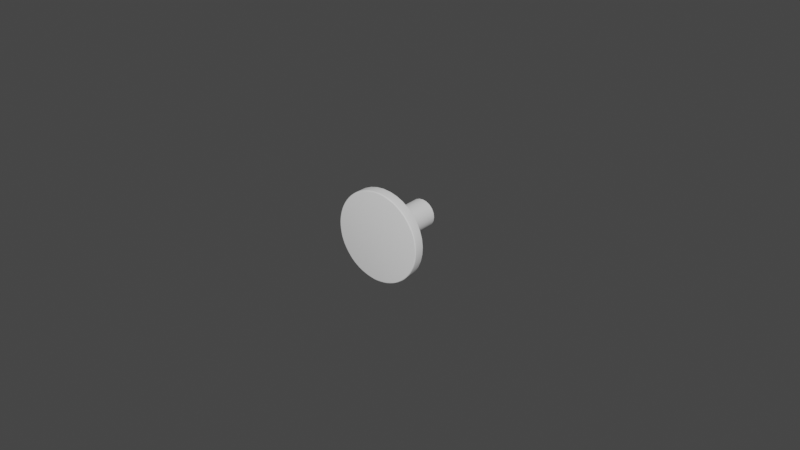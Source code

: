 # Source: ROUND_KNOB.blend  (saved by Blender 5.1.29; exported with 4.5.12 LTS)
import bpy
from mathutils import Matrix  # noqa: F401  (used for matrix-valued properties, if any)

bpy.ops.wm.read_factory_settings(use_empty=True)
scene = bpy.context.scene
scene.name = 'Scene'

# ---- collections
col_collection = bpy.data.collections.new('Collection'); scene.collection.children.link(col_collection)

# ---- node groups
ng_auto_smooth = bpy.data.node_groups.new('Auto Smooth', 'GeometryNodeTree')
_s = ng_auto_smooth.interface.new_socket(name='Geometry', in_out='OUTPUT', socket_type='NodeSocketGeometry')
_s = ng_auto_smooth.interface.new_socket(name='Geometry', in_out='INPUT', socket_type='NodeSocketGeometry')
_s = ng_auto_smooth.interface.new_socket(name='Angle', in_out='INPUT', socket_type='NodeSocketFloat')
_s.subtype = 'ANGLE'
_s.min_value = 0.0
_s.max_value = 3.142
ng_auto_smooth.is_modifier = True
_N = ng_auto_smooth.nodes; _L = ng_auto_smooth.links
n0 = _N.new('NodeGroupOutput'); n0.name = 'Group Output'; n0.location = (480, -100)
n1 = _N.new('NodeGroupInput'); n1.name = 'Group Input'; n1.location = (-420, -300)
n2 = _N.new('NodeGroupInput'); n2.name = 'Group Input.001'; n2.location = (-60, -100)
n3 = _N.new('GeometryNodeSetShadeSmooth'); n3.name = 'Set Shade Smooth'; n3.location = (120, -100)
n3.domain = 'EDGE'
n4 = _N.new('GeometryNodeSetShadeSmooth'); n4.name = 'Set Shade Smooth.001'; n4.location = (300, -100)
n5 = _N.new('GeometryNodeInputMeshEdgeAngle'); n5.name = 'Edge Angle'; n5.location = (-420, -220)
n6 = _N.new('GeometryNodeInputEdgeSmooth'); n6.name = 'Is Edge Smooth'; n6.location = (-60, -160)
n7 = _N.new('GeometryNodeInputShadeSmooth'); n7.name = 'Is Face Smooth'; n7.location = (-240, -340)
n8 = _N.new('FunctionNodeBooleanMath'); n8.name = 'Boolean Math'; n8.location = (-60, -220)
n9 = _N.new('FunctionNodeCompare'); n9.name = 'Compare'; n9.location = (-240, -180)
n9.operation = 'LESS_EQUAL'
_L.new(n5.outputs[0], n9.inputs[0])
_L.new(n4.outputs[0], n0.inputs[0])
_L.new(n1.outputs[1], n9.inputs[1])
_L.new(n9.outputs[0], n8.inputs[0])
_L.new(n7.outputs[0], n8.inputs[1])
_L.new(n2.outputs[0], n3.inputs[0])
_L.new(n6.outputs[0], n3.inputs[1])
_L.new(n3.outputs[0], n4.inputs[0])
_L.new(n8.outputs[0], n3.inputs[2])
n0.is_active_output = True

# ---- world
world_world = bpy.data.worlds.new('World'); scene.world = world_world
world_world.use_nodes = True; world_world.node_tree.nodes.clear()
_N = world_world.node_tree.nodes; _L = world_world.node_tree.links
n0 = _N.new('ShaderNodeOutputWorld'); n0.name = 'World Output'; n0.location = (300, 300)
n1 = _N.new('ShaderNodeBackground'); n1.name = 'Background'; n1.location = (10, 300)
n1.inputs[0].default_value = (0.05088, 0.05088, 0.05088, 1.0)
_L.new(n1.outputs[0], n0.inputs[0])
n0.is_active_output = True
world_world.color = (0.05088, 0.05088, 0.05088)
world_world.use_sun_shadow = False
world_world.sun_shadow_jitter_overblur = 0.0

# ---- meshes
me_300_3214_000_simplified_for_kcd = bpy.data.meshes.new('300.3214.000 SIMPLIFIED for KCD')
me_300_3214_000_simplified_for_kcd.from_pydata([(0.003735, -4.291e-06, 0.002548), (0.00432, -4.291e-06, 0.001333), (-3.427e-07, -4.291e-06, 7.767e-07), (0.004521, -4.291e-06, 7.767e-07), (0.00432, -4.291e-06, -0.001332), (0.0003375, -4.291e-06, 0.004509), (0.001651, -4.291e-06, 0.004209), (0.002819, -4.291e-06, 0.003536), (-0.003315, -4.291e-06, 0.003076), (-0.002261, -4.291e-06, 0.003916), (-0.001006, -4.291e-06, 0.004409), (-0.004471, -4.291e-06, -0.0006731), (-0.004471, -4.291e-06, 0.0006746), (-0.004074, -4.291e-06, 0.001962), (-0.002261, -4.291e-06, -0.003915), (-0.003315, -4.291e-06, -0.003074), (-0.004074, -4.291e-06, -0.001961), (0.001651, -4.291e-06, -0.004208), (0.0003375, -4.291e-06, -0.004508), (-0.001006, -4.291e-06, -0.004407), (0.003735, -4.291e-06, -0.002546), (0.002819, -4.291e-06, -0.003534), (0.001211, -0.0175, -0.01424), (0.001383, -0.0175, -0.009179), (0.0036, -0.0175, -0.01383), (0.002736, -0.0175, -0.00887), (0.005885, -0.0175, -0.01302), (0.004028, -0.0175, -0.008364), (0.008, -0.0175, -0.01184), (0.005229, -0.0175, -0.00767), (0.009886, -0.0175, -0.01031), (0.006314, -0.0175, -0.006805), (0.01149, -0.0175, -0.008495), (0.007258, -0.0175, -0.005788), (0.01276, -0.0175, -0.006432), (0.00804, -0.0175, -0.004641), (0.01366, -0.0175, -0.004183), (0.008642, -0.0175, -0.003391), (0.009051, -0.0175, -0.002065), (0.01417, -0.0175, -0.001814), (0.009257, -0.0175, -0.000693), (0.01427, -0.0175, 0.0006072), (0.009257, -0.0175, 0.0006945), (0.01397, -0.0175, 0.003011), (0.009051, -0.0175, 0.002067), (0.01326, -0.0175, 0.005328), (0.008642, -0.0175, 0.003392), (0.01217, -0.0175, 0.007492), (0.00804, -0.0175, 0.004643), (0.01072, -0.0175, 0.00944), (0.007258, -0.0175, 0.005789), (0.008975, -0.0175, 0.01112), (0.006314, -0.0175, 0.006806), (0.005229, -0.0175, 0.007671), (0.006968, -0.0175, 0.01247), (0.004028, -0.0175, 0.008365), (0.004759, -0.0175, 0.01347), (0.002736, -0.0175, 0.008872), (0.002414, -0.0175, 0.01408), (0.001383, -0.0175, 0.009181), (-3.446e-07, -0.0175, 0.01429), (-3.446e-07, -0.0175, 0.009284), (-0.002415, -0.0175, 0.01408), (-0.001384, -0.0175, 0.009181), (-0.00476, -0.0175, 0.01347), (-0.002737, -0.0175, 0.008872), (-0.006968, -0.0175, 0.01247), (-0.004028, -0.0175, 0.008365), (-0.008976, -0.0175, 0.01112), (-0.00523, -0.0175, 0.007671), (-0.006315, -0.0175, 0.006806), (-0.01073, -0.0175, 0.00944), (-0.007259, -0.0175, 0.005789), (-0.01217, -0.0175, 0.007492), (-0.00804, -0.0175, 0.004643), (-0.01326, -0.0175, 0.005328), (-0.008642, -0.0175, 0.003392), (-0.01397, -0.0175, 0.003011), (-0.009051, -0.0175, 0.002067), (-0.01427, -0.0175, 0.0006072), (-0.009258, -0.0175, 0.0006945), (-0.01417, -0.0175, -0.001814), (-0.009258, -0.0175, -0.000693), (-0.01366, -0.0175, -0.004183), (-0.009051, -0.0175, -0.002065), (-0.008642, -0.0175, -0.003391), (-0.01276, -0.0175, -0.006432), (-0.00804, -0.0175, -0.004641), (-0.01149, -0.0175, -0.008495), (-0.007259, -0.0175, -0.005788), (-0.009886, -0.0175, -0.01031), (-0.006315, -0.0175, -0.006805), (-0.008001, -0.0175, -0.01184), (-0.00523, -0.0175, -0.00767), (-0.005885, -0.0175, -0.01302), (-0.004028, -0.0175, -0.008364), (-0.0036, -0.0175, -0.01383), (-0.002737, -0.0175, -0.00887), (-0.001212, -0.0175, -0.01424), (-0.001384, -0.0175, -0.009179), (-3.446e-07, -0.0175, -0.009283), (0.001211, -0.0203, 0.01424), (0.002414, -0.0203, 0.01408), (0.0036, -0.0203, 0.01383), (0.004759, -0.0203, 0.01347), (0.005885, -0.0203, 0.01302), (0.006968, -0.0203, 0.01247), (0.008, -0.0203, 0.01184), (0.008975, -0.0203, 0.01112), (0.009886, -0.0203, 0.01032), (0.01072, -0.0203, 0.00944), (0.01149, -0.0203, 0.008497), (0.01217, -0.0203, 0.007492), (0.01276, -0.0203, 0.006433), (0.01326, -0.0203, 0.005328), (0.01366, -0.0203, 0.004184), (0.01397, -0.0203, 0.003011), (0.01417, -0.0203, 0.001816), (0.01427, -0.0203, 0.0006072), (0.01427, -0.0203, -0.0006056), (0.01417, -0.0203, -0.001814), (0.01397, -0.0203, -0.003009), (0.01366, -0.0203, -0.004183), (0.01326, -0.0203, -0.005326), (0.01276, -0.0203, -0.006432), (0.01217, -0.0203, -0.00749), (0.01149, -0.0203, -0.008495), (0.01072, -0.0203, -0.009439), (0.009886, -0.0203, -0.01031), (0.008975, -0.0203, -0.01112), (0.008, -0.0203, -0.01184), (0.006968, -0.0203, -0.01247), (0.005885, -0.0203, -0.01302), (0.004759, -0.0203, -0.01347), (0.0036, -0.0203, -0.01383), (0.002414, -0.0203, -0.01408), (0.001211, -0.0203, -0.01424), (-3.446e-07, -0.0203, -0.01429), (-0.001212, -0.0203, -0.01424), (-0.002415, -0.0203, -0.01408), (-0.0036, -0.0203, -0.01383), (-0.00476, -0.0203, -0.01347), (-0.005885, -0.0203, -0.01302), (-0.006968, -0.0203, -0.01247), (-0.008001, -0.0203, -0.01184), (-0.008976, -0.0203, -0.01112), (-0.009886, -0.0203, -0.01031), (-0.01073, -0.0203, -0.009439), (-0.01149, -0.0203, -0.008495), (-0.01217, -0.0203, -0.00749), (-0.01276, -0.0203, -0.006432), (-0.01326, -0.0203, -0.005326), (-0.01366, -0.0203, -0.004183), (-0.01397, -0.0203, -0.003009), (-0.01417, -0.0203, -0.001814), (-0.01427, -0.0203, -0.0006056), (-0.01427, -0.0203, 0.0006072), (-0.01417, -0.0203, 0.001816), (-0.01397, -0.0203, 0.003011), (-0.01366, -0.0203, 0.004184), (-0.01326, -0.0203, 0.005328), (-0.01276, -0.0203, 0.006433), (-0.01217, -0.0203, 0.007492), (-0.01149, -0.0203, 0.008497), (-0.01073, -0.0203, 0.00944), (-0.009886, -0.0203, 0.01032), (-0.008976, -0.0203, 0.01112), (-0.008001, -0.0203, 0.01184), (-0.006968, -0.0203, 0.01247), (-0.005885, -0.0203, 0.01302), (-0.00476, -0.0203, 0.01347), (-0.0036, -0.0203, 0.01383), (-0.002415, -0.0203, 0.01408), (-0.001212, -0.0203, 0.01424), (-3.446e-07, -0.0203, 0.01429), (-3.446e-07, -0.02068, -0.01391), (0.001179, -0.02068, -0.01386), (-3.446e-07, -0.02068, 7.767e-07), (-0.00118, -0.02068, -0.01386), (-0.004633, -0.02068, -0.01311), (-0.003504, -0.02068, -0.01346), (-0.002351, -0.02068, -0.01371), (-0.007788, -0.02068, -0.01152), (-0.006782, -0.02068, -0.01214), (-0.005728, -0.02068, -0.01267), (-0.01044, -0.02068, -0.009187), (-0.009623, -0.02068, -0.01004), (-0.008737, -0.02068, -0.01082), (-0.01242, -0.02068, -0.00626), (-0.01184, -0.02068, -0.007291), (-0.01118, -0.02068, -0.008268), (-0.01359, -0.02068, -0.002929), (-0.0133, -0.02068, -0.004071), (-0.0129, -0.02068, -0.005184), (-0.01389, -0.02068, 0.000591), (-0.01389, -0.02068, -0.0005894), (-0.01379, -0.02068, -0.001766), (-0.0133, -0.02068, 0.004073), (-0.01359, -0.02068, 0.002931), (-0.01379, -0.02068, 0.001767), (-0.01184, -0.02068, 0.007292), (-0.01242, -0.02068, 0.006262), (-0.0129, -0.02068, 0.005186), (-0.009623, -0.02068, 0.01004), (-0.01044, -0.02068, 0.009188), (-0.01118, -0.02068, 0.00827), (-0.006782, -0.02068, 0.01214), (-0.007788, -0.02068, 0.01152), (-0.008737, -0.02068, 0.01082), (-0.003504, -0.02068, 0.01346), (-0.004633, -0.02068, 0.01311), (-0.005728, -0.02068, 0.01267), (-3.446e-07, -0.02068, 0.01391), (-0.00118, -0.02068, 0.01386), (-0.002351, -0.02068, 0.01371), (0.003504, -0.02068, 0.01346), (0.00235, -0.02068, 0.01371), (0.001179, -0.02068, 0.01386), (0.006782, -0.02068, 0.01214), (0.005728, -0.02068, 0.01267), (0.004632, -0.02068, 0.01311), (0.009622, -0.02068, 0.01004), (0.008736, -0.02068, 0.01082), (0.007787, -0.02068, 0.01152), (0.01184, -0.02068, 0.007292), (0.01118, -0.02068, 0.00827), (0.01044, -0.02068, 0.009188), (0.0133, -0.02068, 0.004073), (0.0129, -0.02068, 0.005186), (0.01242, -0.02068, 0.006262), (0.01389, -0.02068, 0.000591), (0.01379, -0.02068, 0.001767), (0.01359, -0.02068, 0.002931), (0.01359, -0.02068, -0.002929), (0.01379, -0.02068, -0.001766), (0.01389, -0.02068, -0.0005894), (0.01242, -0.02068, -0.00626), (0.0129, -0.02068, -0.005184), (0.0133, -0.02068, -0.004071), (0.01044, -0.02068, -0.009187), (0.01118, -0.02068, -0.008268), (0.01184, -0.02068, -0.007291), (0.007787, -0.02068, -0.01152), (0.008736, -0.02068, -0.01082), (0.009622, -0.02068, -0.01004), (0.004632, -0.02068, -0.01311), (0.005728, -0.02068, -0.01267), (0.006782, -0.02068, -0.01214), (0.00235, -0.02068, -0.01371), (0.003504, -0.02068, -0.01346), (0.004308, -0.01274, -0.001328), (0.004407, -0.01274, -0.001005), (0.004508, -0.01274, -0.0003371), (0.003725, -0.01274, -0.002539), (0.003915, -0.01274, -0.00226), (0.004208, -0.01274, -0.001651), (0.002811, -0.01274, -0.003524), (0.003075, -0.01274, -0.003313), (0.003534, -0.01274, -0.002818), (0.001647, -0.01274, -0.004196), (0.001961, -0.01274, -0.004073), (0.002547, -0.01274, -0.003735), (0.0003366, -0.01274, -0.004495), (0.0006735, -0.01274, -0.00447), (0.001332, -0.01274, -0.00432), (-0.001004, -0.01274, -0.004395), (-0.0006742, -0.01274, -0.00447), (-3.446e-07, -0.01274, -0.00452), (-0.002255, -0.01274, -0.003904), (-0.001962, -0.01274, -0.004073), (-0.001333, -0.01274, -0.00432), (-0.003305, -0.01274, -0.003066), (-0.003076, -0.01274, -0.003313), (-0.002547, -0.01274, -0.003735), (-0.004062, -0.01274, -0.001955), (-0.003916, -0.01274, -0.00226), (-0.003535, -0.01274, -0.002818), (-0.004459, -0.01274, -0.0006712), (-0.004408, -0.01274, -0.001005), (-0.004209, -0.01274, -0.001651), (-0.004459, -0.01274, 0.0006727), (-0.004509, -0.01274, 0.0003386), (-0.004509, -0.01274, -0.0003371), (-0.004062, -0.01274, 0.001957), (-0.004209, -0.01274, 0.001653), (-0.004408, -0.01274, 0.001007), (-0.003305, -0.01274, 0.003067), (-0.003535, -0.01274, 0.00282), (-0.003916, -0.01274, 0.002261), (-0.002255, -0.01274, 0.003905), (-0.002547, -0.01274, 0.003736), (-0.003076, -0.01274, 0.003315), (-0.001004, -0.01274, 0.004396), (-0.001333, -0.01274, 0.004321), (-0.001962, -0.01274, 0.004074), (0.0003366, -0.01274, 0.004497), (-3.446e-07, -0.01274, 0.004522), (-0.0006742, -0.01274, 0.004471), (0.001647, -0.01274, 0.004198), (0.001332, -0.01274, 0.004321), (0.0006735, -0.01274, 0.004471), (0.002811, -0.01274, 0.003526), (0.002547, -0.01274, 0.003736), (0.001961, -0.01274, 0.004074), (0.003725, -0.01274, 0.002541), (0.003534, -0.01274, 0.00282), (0.003075, -0.01274, 0.003315), (0.004308, -0.01274, 0.00133), (0.004208, -0.01274, 0.001653), (0.003915, -0.01274, 0.002261), (0.004407, -0.01274, 0.001007), (0.004508, -0.01274, 0.0003386), (0.004508, -0.01274, 7.767e-07), (-0.001208, -0.02049, -0.01418), (-0.002406, -0.02049, -0.01403), (-0.003588, -0.02049, -0.01378), (-0.004743, -0.02049, -0.01342), (-0.005864, -0.02049, -0.01297), (-0.006943, -0.02049, -0.01243), (-0.007972, -0.02049, -0.01179), (-0.008944, -0.02049, -0.01108), (-0.009851, -0.02049, -0.01028), (-0.01069, -0.02049, -0.009405), (-0.01145, -0.02049, -0.008465), (-0.01212, -0.02049, -0.007464), (-0.01271, -0.02049, -0.006409), (-0.01321, -0.02049, -0.005307), (-0.01361, -0.02049, -0.004168), (-0.01392, -0.02049, -0.002999), (-0.01412, -0.02049, -0.001808), (-0.01422, -0.02049, -0.0006034), (-0.01422, -0.02049, 0.000605), (-0.01412, -0.02049, 0.001809), (-0.01392, -0.02049, 0.003), (-0.01361, -0.02049, 0.00417), (-0.01321, -0.02049, 0.005309), (-0.01271, -0.02049, 0.00641), (-0.01212, -0.02049, 0.007465), (-0.01145, -0.02049, 0.008466), (-0.01069, -0.02049, 0.009406), (-0.009851, -0.02049, 0.01028), (-0.008944, -0.02049, 0.01108), (-0.007972, -0.02049, 0.0118), (-0.006943, -0.02049, 0.01243), (-0.005864, -0.02049, 0.01297), (-0.004743, -0.02049, 0.01342), (-0.003588, -0.02049, 0.01378), (-0.002406, -0.02049, 0.01403), (-0.001208, -0.02049, 0.01419), (-3.446e-07, -0.02049, 0.01424), (0.001207, -0.02049, 0.01419), (0.002406, -0.02049, 0.01403), (0.003587, -0.02049, 0.01378), (0.004742, -0.02049, 0.01342), (0.005864, -0.02049, 0.01297), (0.006943, -0.02049, 0.01243), (0.007972, -0.02049, 0.0118), (0.008943, -0.02049, 0.01108), (0.00985, -0.02049, 0.01028), (0.01069, -0.02049, 0.009406), (0.01145, -0.02049, 0.008466), (0.01212, -0.02049, 0.007465), (0.01271, -0.02049, 0.00641), (0.01321, -0.02049, 0.005309), (0.01361, -0.02049, 0.00417), (0.01392, -0.02049, 0.003), (0.01412, -0.02049, 0.001809), (0.01422, -0.02049, 0.000605), (0.01422, -0.02049, -0.0006034), (0.01412, -0.02049, -0.001808), (0.01392, -0.02049, -0.002999), (0.01361, -0.02049, -0.004168), (0.01321, -0.02049, -0.005307), (0.01271, -0.02049, -0.006409), (0.01212, -0.02049, -0.007464), (0.01145, -0.02049, -0.008465), (0.01069, -0.02049, -0.009405), (0.00985, -0.02049, -0.01028), (0.008943, -0.02049, -0.01108), (0.007972, -0.02049, -0.01179), (0.006943, -0.02049, -0.01243), (0.005864, -0.02049, -0.01297), (0.004742, -0.02049, -0.01342), (0.003587, -0.02049, -0.01378), (0.002406, -0.02049, -0.01403), (0.001207, -0.02049, -0.01418), (-3.446e-07, -0.02049, -0.01424), (-0.001196, -0.02063, -0.01405), (-0.002383, -0.02063, -0.01389), (-0.003552, -0.02063, -0.01364), (-0.004697, -0.02063, -0.01329), (-0.005807, -0.02063, -0.01284), (-0.006875, -0.02063, -0.01231), (-0.007894, -0.02063, -0.01168), (-0.008856, -0.02063, -0.01097), (-0.009755, -0.02063, -0.01018), (-0.01058, -0.02063, -0.009313), (-0.01133, -0.02063, -0.008382), (-0.012, -0.02063, -0.00739), (-0.01259, -0.02063, -0.006346), (-0.01308, -0.02063, -0.005255), (-0.01348, -0.02063, -0.004127), (-0.01378, -0.02063, -0.002969), (-0.01398, -0.02063, -0.00179), (-0.01408, -0.02063, -0.0005975), (-0.01408, -0.02063, 0.0005991), (-0.01398, -0.02063, 0.001791), (-0.01378, -0.02063, 0.002971), (-0.01348, -0.02063, 0.004129), (-0.01308, -0.02063, 0.005257), (-0.01259, -0.02063, 0.006347), (-0.012, -0.02063, 0.007392), (-0.01133, -0.02063, 0.008383), (-0.01058, -0.02063, 0.009314), (-0.009755, -0.02063, 0.01018), (-0.008856, -0.02063, 0.01097), (-0.007894, -0.02063, 0.01168), (-0.006875, -0.02063, 0.01231), (-0.005807, -0.02063, 0.01285), (-0.004697, -0.02063, 0.01329), (-0.003552, -0.02063, 0.01364), (-0.002383, -0.02063, 0.0139), (-0.001196, -0.02063, 0.01405), (-3.446e-07, -0.02063, 0.0141), (0.001195, -0.02063, 0.01405), (0.002382, -0.02063, 0.0139), (0.003552, -0.02063, 0.01364), (0.004696, -0.02063, 0.01329), (0.005806, -0.02063, 0.01285), (0.006875, -0.02063, 0.01231), (0.007894, -0.02063, 0.01168), (0.008856, -0.02063, 0.01097), (0.009754, -0.02063, 0.01018), (0.01058, -0.02063, 0.009314), (0.01133, -0.02063, 0.008383), (0.012, -0.02063, 0.007392), (0.01259, -0.02063, 0.006347), (0.01308, -0.02063, 0.005257), (0.01348, -0.02063, 0.004129), (0.01378, -0.02063, 0.002971), (0.01398, -0.02063, 0.001791), (0.01408, -0.02063, 0.0005991), (0.01408, -0.02063, -0.0005975), (0.01398, -0.02063, -0.00179), (0.01378, -0.02063, -0.002969), (0.01348, -0.02063, -0.004127), (0.01308, -0.02063, -0.005255), (0.01259, -0.02063, -0.006346), (0.012, -0.02063, -0.00739), (0.01133, -0.02063, -0.008382), (0.01058, -0.02063, -0.009313), (0.009754, -0.02063, -0.01018), (0.008856, -0.02063, -0.01097), (0.007894, -0.02063, -0.01168), (0.006875, -0.02063, -0.01231), (0.005806, -0.02063, -0.01284), (0.004696, -0.02063, -0.01329), (0.003552, -0.02063, -0.01364), (0.002382, -0.02063, -0.01389), (0.001195, -0.02063, -0.01405), (-3.446e-07, -0.02063, -0.0141), (-0.008145, -0.01741, 0.00186), (-0.007777, -0.01741, 0.003053), (-0.006946, -0.01714, 0.002727), (-0.001246, -0.01741, 0.008262), (-0.002463, -0.01741, 0.007984), (-0.005749, -0.0167, 0.00332), (-0.006462, -0.01714, 0.003731), (-0.007236, -0.01741, 0.004178), (-0.004626, -0.01611, 0.003689), (-0.00519, -0.0167, 0.004139), (-0.005834, -0.01714, 0.004653), (-0.006532, -0.01741, 0.00521), (-0.003621, -0.01539, 0.003903), (-0.004024, -0.01611, 0.004338), (-0.004515, -0.0167, 0.004867), (-0.005075, -0.01714, 0.00547), (-0.005683, -0.01741, 0.006125), (-0.002751, -0.01456, 0.004036), (-0.002999, -0.01539, 0.0044), (-0.003333, -0.01611, 0.004889), (-0.00374, -0.0167, 0.005485), (-0.004203, -0.01714, 0.006165), (-0.004707, -0.01741, 0.006904), (0.002751, -0.01456, 0.004036), (0.002119, -0.01456, 0.004401), (0.00231, -0.01539, 0.004797), (-0.002002, -0.01367, 0.004157), (-0.002119, -0.01456, 0.004401), (-0.00231, -0.01539, 0.004797), (-0.002567, -0.01611, 0.005331), (-0.00288, -0.0167, 0.005981), (-0.003238, -0.01714, 0.006723), (-0.003625, -0.01741, 0.007528), (0.002001, -0.01367, 0.004157), (0.002598, -0.01367, 0.003812), (0.003137, -0.01367, 0.003382), (0.003606, -0.01367, 0.002877), (0.003321, -0.01456, 0.003581), (0.002999, -0.01539, 0.0044), (0.002567, -0.01611, 0.005331), (0.001245, -0.01741, 0.008262), (0.002462, -0.01741, 0.007984), (0.002199, -0.01714, 0.00713), (0.003237, -0.01714, 0.006723), (0.00288, -0.0167, 0.005981), (0.003739, -0.0167, 0.005485), (0.003332, -0.01611, 0.004889), (0.004024, -0.01611, 0.004338), (0.003621, -0.01539, 0.003903), (0.004162, -0.01539, 0.00332), (0.003818, -0.01456, 0.003046), (0.004229, -0.01456, 0.002443), (0.003994, -0.01367, 0.002307), (0.004294, -0.01367, 0.001686), (0.003625, -0.01741, 0.007528), (0.004203, -0.01714, 0.006165), (0.004515, -0.0167, 0.004867), (0.004625, -0.01611, 0.003689), (0.00461, -0.01539, 0.002663), (0.004546, -0.01456, 0.001785), (0.004497, -0.01367, 0.001027), (0.004706, -0.01741, 0.006904), (0.005075, -0.01714, 0.00547), (0.005189, -0.0167, 0.004139), (0.005123, -0.01611, 0.002959), (0.004955, -0.01539, 0.001946), (0.004761, -0.01456, 0.001088), (0.004599, -0.01367, 0.0003455), (0.005682, -0.01741, 0.006125), (0.006532, -0.01741, 0.00521), (0.005833, -0.01714, 0.004653), (0.006461, -0.01714, 0.003731), (0.005748, -0.0167, 0.00332), (0.006179, -0.0167, 0.002426), (0.005507, -0.01611, 0.002162), (0.005767, -0.01611, 0.001317), (0.00519, -0.01539, 0.001185), (0.005309, -0.01539, 0.0003986), (0.00487, -0.01456, 0.0003657), (0.00487, -0.01456, -0.0003642), (0.004599, -0.01367, -0.0003439), (0.004497, -0.01367, -0.001026), (0.007235, -0.01741, 0.004178), (0.006945, -0.01714, 0.002727), (0.006471, -0.0167, 0.001478), (0.005899, -0.01611, 0.0004429), (0.005309, -0.01539, -0.0003971), (0.004761, -0.01456, -0.001086), (0.004294, -0.01367, -0.001684), (0.007777, -0.01741, 0.003053), (0.007274, -0.01714, 0.001661), (0.006619, -0.0167, 0.0004968), (0.005899, -0.01611, -0.0004413), (0.00519, -0.01539, -0.001184), (0.004546, -0.01456, -0.001783), (0.003994, -0.01367, -0.002306), (0.008145, -0.01741, 0.00186), (0.008331, -0.01741, 0.0006251), (0.00744, -0.01714, 0.0005584), (0.00744, -0.01714, -0.0005568), (0.006619, -0.0167, -0.0004953), (0.006471, -0.0167, -0.001476), (0.005767, -0.01611, -0.001316), (0.005507, -0.01611, -0.002161), (0.004955, -0.01539, -0.001944), (0.00461, -0.01539, -0.002661), (0.004229, -0.01456, -0.002441), (0.003818, -0.01456, -0.003044), (0.003606, -0.01367, -0.002875), (0.003137, -0.01367, -0.003381), (0.008331, -0.01741, -0.0006236), (0.007274, -0.01714, -0.001659), (0.006179, -0.0167, -0.002424), (0.005123, -0.01611, -0.002957), (0.004162, -0.01539, -0.003319), (0.003321, -0.01456, -0.003579), (0.002598, -0.01367, -0.00381), (0.008145, -0.01741, -0.001858), (0.006945, -0.01714, -0.002725), (0.005748, -0.0167, -0.003318), (0.004625, -0.01611, -0.003688), (0.003621, -0.01539, -0.003902), (0.002751, -0.01456, -0.004034), (0.002001, -0.01367, -0.004155), (0.007777, -0.01741, -0.003051), (0.007235, -0.01741, -0.004177), (0.006461, -0.01714, -0.00373), (0.005833, -0.01714, -0.004651), (0.005189, -0.0167, -0.004138), (0.004515, -0.0167, -0.004865), (0.004024, -0.01611, -0.004336), (0.003332, -0.01611, -0.004887), (0.002999, -0.01539, -0.004398), (0.00231, -0.01539, -0.004796), (0.002119, -0.01456, -0.004399), (0.001439, -0.01456, -0.004666), (0.001359, -0.01367, -0.004407), (0.0006871, -0.01367, -0.00456), (0.006532, -0.01741, -0.005208), (0.005075, -0.01714, -0.005469), (0.003739, -0.0167, -0.005484), (0.002567, -0.01611, -0.005329), (0.001569, -0.01539, -0.005087), (0.0007275, -0.01456, -0.004828), (-3.446e-07, -0.01367, -0.004612), (0.005682, -0.01741, -0.006124), (0.004203, -0.01714, -0.006164), (0.00288, -0.0167, -0.00598), (0.001743, -0.01611, -0.005652), (0.0007931, -0.01539, -0.005264), (-3.446e-07, -0.01456, -0.004883), (-0.0006878, -0.01367, -0.00456), (0.004706, -0.01741, -0.006902), (0.003625, -0.01741, -0.007526), (0.003237, -0.01714, -0.006722), (0.002199, -0.01714, -0.007129), (0.001956, -0.0167, -0.006342), (0.000989, -0.0167, -0.006563), (0.0008814, -0.01611, -0.005849), (-3.446e-07, -0.01611, -0.005915), (-3.446e-07, -0.01539, -0.005323), (-0.0007938, -0.01539, -0.005264), (-0.0007282, -0.01456, -0.004828), (-0.00144, -0.01456, -0.004666), (-0.00136, -0.01367, -0.004407), (-0.002002, -0.01367, -0.004155), (0.002462, -0.01741, -0.007983), (0.001112, -0.01714, -0.007377), (-3.446e-07, -0.0167, -0.006637), (-0.0008821, -0.01611, -0.005849), (-0.00157, -0.01539, -0.005087), (-0.002119, -0.01456, -0.004399), (-0.002599, -0.01367, -0.00381), (0.001245, -0.01741, -0.00826), (-3.446e-07, -0.01714, -0.00746), (-0.0009897, -0.0167, -0.006563), (-0.001744, -0.01611, -0.005652), (-0.00231, -0.01539, -0.004796), (-0.002751, -0.01456, -0.004034), (-0.003138, -0.01367, -0.003381), (-3.446e-07, -0.01741, -0.008354), (-0.001246, -0.01741, -0.00826), (-0.001112, -0.01714, -0.007377), (-0.0022, -0.01714, -0.007129), (-0.001957, -0.0167, -0.006342), (-0.00288, -0.0167, -0.00598), (-0.002567, -0.01611, -0.005329), (-0.003333, -0.01611, -0.004887), (-0.002999, -0.01539, -0.004398), (-0.003621, -0.01539, -0.003902), (-0.003322, -0.01456, -0.003579), (-0.003819, -0.01456, -0.003044), (-0.003607, -0.01367, -0.002875), (-0.003995, -0.01367, -0.002306), (-0.002463, -0.01741, -0.007983), (-0.003238, -0.01714, -0.006722), (-0.00374, -0.0167, -0.005484), (-0.004024, -0.01611, -0.004336), (-0.004163, -0.01539, -0.003319), (-0.00423, -0.01456, -0.002441), (-0.004294, -0.01367, -0.001684), (-0.003625, -0.01741, -0.007526), (-0.004203, -0.01714, -0.006164), (-0.004515, -0.0167, -0.004865), (-0.004626, -0.01611, -0.003688), (-0.004611, -0.01539, -0.002661), (-0.004546, -0.01456, -0.001783), (-0.004497, -0.01367, -0.001026), (-0.004707, -0.01741, -0.006902), (-0.005683, -0.01741, -0.006124), (-0.005075, -0.01714, -0.005469), (-0.005834, -0.01714, -0.004651), (-0.00519, -0.0167, -0.004138), (-0.005749, -0.0167, -0.003318), (-0.005124, -0.01611, -0.002957), (-0.005507, -0.01611, -0.002161), (-0.004956, -0.01539, -0.001944), (-0.005191, -0.01539, -0.001184), (-0.004762, -0.01456, -0.001086), (-0.00487, -0.01456, -0.0003642), (-0.0046, -0.01367, -0.0003439), (-0.0046, -0.01367, 0.0003455), (-0.006532, -0.01741, -0.005208), (-0.006462, -0.01714, -0.00373), (-0.006179, -0.0167, -0.002424), (-0.005768, -0.01611, -0.001316), (-0.005309, -0.01539, -0.0003971), (-0.00487, -0.01456, 0.0003657), (-0.004497, -0.01367, 0.001027), (-0.007236, -0.01741, -0.004177), (-0.006946, -0.01714, -0.002725), (-0.006472, -0.0167, -0.001476), (-0.0059, -0.01611, -0.0004413), (-0.005309, -0.01539, 0.0003986), (-0.004762, -0.01456, 0.001088), (-0.004294, -0.01367, 0.001686), (-0.007777, -0.01741, -0.003051), (-0.008145, -0.01741, -0.001858), (-0.007274, -0.01714, -0.001659), (-0.007441, -0.01714, -0.0005568), (-0.00662, -0.0167, -0.0004953), (-0.00662, -0.0167, 0.0004968), (-0.0059, -0.01611, 0.0004429), (-0.005768, -0.01611, 0.001317), (-0.005191, -0.01539, 0.001185), (-0.004956, -0.01539, 0.001946), (-0.004546, -0.01456, 0.001785), (-0.00423, -0.01456, 0.002443), (-0.003995, -0.01367, 0.002307), (-0.003607, -0.01367, 0.002877), (-0.008332, -0.01741, -0.0006236), (-0.007441, -0.01714, 0.0005584), (-0.006472, -0.0167, 0.001478), (-0.005507, -0.01611, 0.002162), (-0.004611, -0.01539, 0.002663), (-0.003819, -0.01456, 0.003046), (-0.003138, -0.01367, 0.003382), (-0.008332, -0.01741, 0.0006251), (-0.007274, -0.01714, 0.001661), (-0.006179, -0.0167, 0.002426), (-0.005124, -0.01611, 0.002959), (-0.004163, -0.01539, 0.00332), (-0.003322, -0.01456, 0.003581), (-0.002599, -0.01367, 0.003812), (0.0006871, -0.01367, 0.004562), (-3.446e-07, -0.01741, 0.008355), (0.001112, -0.01714, 0.007379), (-3.446e-07, -0.01714, 0.007462), (0.000989, -0.0167, 0.006564), (-3.446e-07, -0.0167, 0.006639), (0.0008814, -0.01611, 0.005851), (-3.446e-07, -0.01611, 0.005917), (0.0007931, -0.01539, 0.005265), (-3.446e-07, -0.01539, 0.005325), (0.0007275, -0.01456, 0.00483), (-3.446e-07, -0.01456, 0.004885), (-3.446e-07, -0.01367, 0.004613), (0.001956, -0.0167, 0.006344), (0.001743, -0.01611, 0.005654), (0.001569, -0.01539, 0.005088), (0.001439, -0.01456, 0.004668), (0.001359, -0.01367, 0.004409), (-0.0022, -0.01714, 0.00713), (-0.001957, -0.0167, 0.006344), (-0.001744, -0.01611, 0.005654), (-0.00157, -0.01539, 0.005088), (-0.00144, -0.01456, 0.004668), (-0.00136, -0.01367, 0.004409), (-0.0006878, -0.01367, 0.004562), (-0.001112, -0.01714, 0.007379), (-0.0009897, -0.0167, 0.006564), (-0.0008821, -0.01611, 0.005851), (-0.0007938, -0.01539, 0.005265), (-0.0007282, -0.01456, 0.00483)], [], [(0, 1, 2), (2, 1, 3), (2, 3, 4), (5, 6, 2), (2, 6, 7), (2, 7, 0), (8, 9, 2), (2, 9, 10), (2, 10, 5), (11, 12, 2), (2, 12, 13), (2, 13, 8), (14, 15, 2), (2, 15, 16), (2, 16, 11), (17, 18, 2), (2, 18, 19), (2, 19, 14), (4, 20, 2), (2, 20, 21), (2, 21, 17), (22, 23, 24), (24, 23, 25), (24, 25, 26), (26, 25, 27), (26, 27, 28), (28, 27, 29), (28, 29, 30), (30, 29, 31), (30, 31, 32), (32, 31, 33), (32, 33, 34), (34, 33, 35), (34, 35, 36), (35, 37, 36), (36, 37, 38), (36, 38, 39), (39, 38, 40), (39, 40, 41), (41, 40, 42), (41, 42, 43), (43, 42, 44), (43, 44, 45), (45, 44, 46), (45, 46, 47), (47, 46, 48), (47, 48, 49), (49, 48, 50), (49, 50, 51), (50, 52, 51), (51, 52, 53), (51, 53, 54), (54, 53, 55), (54, 55, 56), (56, 55, 57), (56, 57, 58), (58, 57, 59), (58, 59, 60), (60, 59, 61), (60, 61, 62), (62, 61, 63), (62, 63, 64), (64, 63, 65), (64, 65, 66), (66, 65, 67), (66, 67, 68), (67, 69, 68), (68, 69, 70), (68, 70, 71), (71, 70, 72), (71, 72, 73), (73, 72, 74), (73, 74, 75), (75, 74, 76), (75, 76, 77), (77, 76, 78), (77, 78, 79), (79, 78, 80), (79, 80, 81), (81, 80, 82), (81, 82, 83), (82, 84, 83), (83, 84, 85), (83, 85, 86), (86, 85, 87), (86, 87, 88), (88, 87, 89), (88, 89, 90), (90, 89, 91), (90, 91, 92), (92, 91, 93), (92, 93, 94), (94, 93, 95), (94, 95, 96), (96, 95, 97), (96, 97, 98), (98, 97, 99), (98, 99, 22), (22, 99, 100), (22, 100, 23), (58, 60, 101), (101, 102, 58), (58, 102, 103), (58, 103, 56), (103, 104, 56), (56, 104, 105), (56, 105, 54), (105, 106, 54), (54, 106, 107), (54, 107, 51), (107, 108, 51), (51, 108, 109), (51, 109, 49), (109, 110, 49), (49, 110, 111), (49, 111, 47), (111, 112, 47), (47, 112, 113), (47, 113, 45), (113, 114, 45), (45, 114, 115), (45, 115, 43), (115, 116, 43), (43, 116, 117), (43, 117, 41), (117, 118, 41), (41, 118, 119), (41, 119, 39), (119, 120, 39), (39, 120, 121), (39, 121, 36), (121, 122, 36), (36, 122, 123), (36, 123, 34), (123, 124, 34), (34, 124, 125), (34, 125, 32), (125, 126, 32), (32, 126, 127), (32, 127, 30), (127, 128, 30), (30, 128, 129), (30, 129, 28), (129, 130, 28), (28, 130, 131), (28, 131, 26), (131, 132, 26), (26, 132, 133), (26, 133, 24), (133, 134, 24), (24, 134, 135), (24, 135, 22), (135, 136, 22), (22, 136, 137), (22, 137, 98), (137, 138, 98), (98, 138, 139), (98, 139, 96), (139, 140, 96), (96, 140, 141), (96, 141, 94), (141, 142, 94), (94, 142, 143), (94, 143, 92), (143, 144, 92), (92, 144, 145), (92, 145, 90), (145, 146, 90), (90, 146, 147), (90, 147, 88), (147, 148, 88), (88, 148, 149), (88, 149, 86), (149, 150, 86), (86, 150, 151), (86, 151, 83), (151, 152, 83), (83, 152, 153), (83, 153, 81), (153, 154, 81), (81, 154, 155), (81, 155, 79), (155, 156, 79), (79, 156, 157), (79, 157, 77), (157, 158, 77), (77, 158, 159), (77, 159, 75), (159, 160, 75), (75, 160, 161), (75, 161, 73), (161, 162, 73), (73, 162, 163), (73, 163, 71), (163, 164, 71), (71, 164, 165), (71, 165, 68), (165, 166, 68), (68, 166, 167), (68, 167, 66), (167, 168, 66), (66, 168, 169), (66, 169, 64), (169, 170, 64), (64, 170, 171), (64, 171, 62), (171, 172, 62), (62, 172, 173), (62, 173, 60), (60, 173, 174), (60, 174, 101), (175, 176, 177), (175, 177, 178), (179, 180, 177), (177, 180, 181), (177, 181, 178), (182, 183, 177), (177, 183, 184), (177, 184, 179), (185, 186, 177), (177, 186, 187), (177, 187, 182), (188, 189, 177), (177, 189, 190), (177, 190, 185), (191, 192, 177), (177, 192, 193), (177, 193, 188), (194, 195, 177), (177, 195, 196), (177, 196, 191), (197, 198, 177), (177, 198, 199), (177, 199, 194), (200, 201, 177), (177, 201, 202), (177, 202, 197), (203, 204, 177), (177, 204, 205), (177, 205, 200), (206, 207, 177), (177, 207, 208), (177, 208, 203), (209, 210, 177), (177, 210, 211), (177, 211, 206), (212, 213, 177), (177, 213, 214), (177, 214, 209), (215, 216, 177), (177, 216, 217), (177, 217, 212), (218, 219, 177), (177, 219, 220), (177, 220, 215), (221, 222, 177), (177, 222, 223), (177, 223, 218), (224, 225, 177), (177, 225, 226), (177, 226, 221), (227, 228, 177), (177, 228, 229), (177, 229, 224), (230, 231, 177), (177, 231, 232), (177, 232, 227), (233, 234, 177), (177, 234, 235), (177, 235, 230), (236, 237, 177), (177, 237, 238), (177, 238, 233), (239, 240, 177), (177, 240, 241), (177, 241, 236), (242, 243, 177), (177, 243, 244), (177, 244, 239), (245, 246, 177), (177, 246, 247), (177, 247, 242), (176, 248, 177), (177, 248, 249), (177, 249, 245), (250, 4, 251), (251, 4, 3), (251, 3, 252), (253, 20, 254), (254, 20, 4), (254, 4, 255), (255, 4, 250), (256, 21, 257), (257, 21, 20), (257, 20, 258), (258, 20, 253), (259, 17, 260), (260, 17, 21), (260, 21, 261), (261, 21, 256), (262, 18, 263), (263, 18, 17), (263, 17, 264), (264, 17, 259), (265, 19, 266), (266, 19, 18), (266, 18, 267), (267, 18, 262), (268, 14, 269), (269, 14, 19), (269, 19, 270), (270, 19, 265), (271, 15, 272), (272, 15, 14), (272, 14, 273), (273, 14, 268), (274, 16, 275), (275, 16, 15), (275, 15, 276), (276, 15, 271), (277, 11, 278), (278, 11, 16), (278, 16, 279), (279, 16, 274), (280, 12, 281), (281, 12, 11), (281, 11, 282), (282, 11, 277), (283, 13, 284), (284, 13, 12), (284, 12, 285), (285, 12, 280), (286, 8, 287), (287, 8, 13), (287, 13, 288), (288, 13, 283), (289, 9, 290), (290, 9, 8), (290, 8, 291), (291, 8, 286), (292, 10, 293), (293, 10, 9), (293, 9, 294), (294, 9, 289), (295, 5, 296), (296, 5, 10), (296, 10, 297), (297, 10, 292), (298, 6, 299), (299, 6, 5), (299, 5, 300), (300, 5, 295), (301, 7, 302), (302, 7, 6), (302, 6, 303), (303, 6, 298), (304, 0, 305), (305, 0, 7), (305, 7, 306), (306, 7, 301), (307, 1, 308), (308, 1, 0), (308, 0, 309), (309, 0, 304), (307, 310, 1), (1, 310, 311), (1, 311, 3), (3, 311, 312), (3, 312, 252), (137, 313, 138), (138, 313, 314), (138, 314, 139), (139, 314, 315), (139, 315, 140), (140, 315, 316), (140, 316, 141), (141, 316, 317), (141, 317, 142), (142, 317, 318), (142, 318, 143), (143, 318, 319), (143, 319, 144), (144, 319, 320), (144, 320, 145), (145, 320, 321), (145, 321, 146), (146, 321, 322), (146, 322, 147), (147, 322, 323), (147, 323, 148), (148, 323, 324), (148, 324, 149), (149, 324, 325), (149, 325, 150), (150, 325, 326), (150, 326, 151), (151, 326, 327), (151, 327, 152), (152, 327, 328), (152, 328, 153), (153, 328, 329), (153, 329, 154), (154, 329, 330), (154, 330, 155), (155, 330, 331), (155, 331, 156), (156, 331, 332), (156, 332, 157), (157, 332, 333), (157, 333, 158), (158, 333, 334), (158, 334, 159), (159, 334, 335), (159, 335, 160), (160, 335, 336), (160, 336, 161), (161, 336, 337), (161, 337, 162), (162, 337, 338), (162, 338, 163), (163, 338, 339), (163, 339, 164), (164, 339, 340), (164, 340, 165), (165, 340, 341), (165, 341, 166), (166, 341, 342), (166, 342, 167), (167, 342, 343), (167, 343, 168), (168, 343, 344), (168, 344, 169), (169, 344, 345), (169, 345, 170), (170, 345, 346), (170, 346, 171), (171, 346, 347), (171, 347, 172), (172, 347, 348), (172, 348, 173), (173, 348, 349), (173, 349, 174), (174, 349, 350), (174, 350, 101), (101, 350, 351), (101, 351, 102), (102, 351, 352), (102, 352, 103), (103, 352, 353), (103, 353, 104), (104, 353, 354), (104, 354, 105), (105, 354, 355), (105, 355, 106), (106, 355, 356), (106, 356, 107), (107, 356, 357), (107, 357, 108), (108, 357, 358), (108, 358, 109), (109, 358, 359), (109, 359, 110), (110, 359, 360), (110, 360, 111), (111, 360, 361), (111, 361, 112), (112, 361, 362), (112, 362, 113), (113, 362, 363), (113, 363, 114), (114, 363, 364), (114, 364, 115), (115, 364, 365), (115, 365, 116), (116, 365, 366), (116, 366, 117), (117, 366, 367), (117, 367, 118), (118, 367, 368), (118, 368, 119), (119, 368, 369), (119, 369, 120), (120, 369, 370), (120, 370, 121), (121, 370, 371), (121, 371, 122), (122, 371, 372), (122, 372, 123), (123, 372, 373), (123, 373, 124), (124, 373, 374), (124, 374, 125), (125, 374, 375), (125, 375, 126), (126, 375, 376), (126, 376, 127), (127, 376, 377), (127, 377, 128), (128, 377, 378), (128, 378, 129), (129, 378, 379), (129, 379, 130), (130, 379, 380), (130, 380, 131), (131, 380, 381), (131, 381, 132), (132, 381, 382), (132, 382, 133), (133, 382, 383), (133, 383, 134), (134, 383, 384), (134, 384, 135), (135, 384, 385), (135, 385, 136), (136, 385, 386), (136, 386, 137), (137, 386, 313), (386, 387, 313), (313, 387, 388), (313, 388, 314), (314, 388, 389), (314, 389, 315), (315, 389, 390), (315, 390, 316), (316, 390, 391), (316, 391, 317), (317, 391, 392), (317, 392, 318), (318, 392, 393), (318, 393, 319), (319, 393, 394), (319, 394, 320), (320, 394, 395), (320, 395, 321), (321, 395, 396), (321, 396, 322), (322, 396, 397), (322, 397, 323), (323, 397, 398), (323, 398, 324), (324, 398, 399), (324, 399, 325), (325, 399, 400), (325, 400, 326), (326, 400, 401), (326, 401, 327), (327, 401, 402), (327, 402, 328), (328, 402, 403), (328, 403, 329), (329, 403, 404), (329, 404, 330), (330, 404, 405), (330, 405, 331), (331, 405, 406), (331, 406, 332), (332, 406, 407), (332, 407, 333), (333, 407, 408), (333, 408, 334), (334, 408, 409), (334, 409, 335), (335, 409, 410), (335, 410, 336), (336, 410, 411), (336, 411, 337), (337, 411, 412), (337, 412, 338), (338, 412, 413), (338, 413, 339), (339, 413, 414), (339, 414, 340), (340, 414, 415), (340, 415, 341), (341, 415, 416), (341, 416, 342), (342, 416, 417), (342, 417, 343), (343, 417, 418), (343, 418, 344), (344, 418, 419), (344, 419, 345), (345, 419, 420), (345, 420, 346), (346, 420, 421), (346, 421, 347), (347, 421, 422), (347, 422, 348), (348, 422, 423), (348, 423, 349), (349, 423, 424), (349, 424, 350), (350, 424, 425), (350, 425, 351), (351, 425, 426), (351, 426, 352), (352, 426, 427), (352, 427, 353), (353, 427, 428), (353, 428, 354), (354, 428, 429), (354, 429, 355), (355, 429, 430), (355, 430, 356), (356, 430, 431), (356, 431, 357), (357, 431, 432), (357, 432, 358), (358, 432, 433), (358, 433, 359), (359, 433, 434), (359, 434, 360), (360, 434, 435), (360, 435, 361), (361, 435, 436), (361, 436, 362), (362, 436, 437), (362, 437, 363), (363, 437, 438), (363, 438, 364), (364, 438, 439), (364, 439, 365), (365, 439, 440), (365, 440, 366), (366, 440, 441), (366, 441, 367), (367, 441, 442), (367, 442, 368), (368, 442, 443), (368, 443, 369), (369, 443, 444), (369, 444, 370), (370, 444, 445), (370, 445, 371), (371, 445, 446), (371, 446, 372), (372, 446, 447), (372, 447, 373), (373, 447, 448), (373, 448, 374), (374, 448, 449), (374, 449, 375), (375, 449, 450), (375, 450, 376), (376, 450, 451), (376, 451, 377), (377, 451, 452), (377, 452, 378), (378, 452, 453), (378, 453, 379), (379, 453, 454), (379, 454, 380), (380, 454, 455), (380, 455, 381), (381, 455, 456), (381, 456, 382), (382, 456, 457), (382, 457, 383), (383, 457, 458), (383, 458, 384), (384, 458, 459), (384, 459, 385), (385, 459, 460), (385, 460, 386), (386, 460, 387), (460, 178, 387), (387, 178, 181), (387, 181, 388), (388, 181, 180), (388, 180, 389), (389, 180, 179), (389, 179, 390), (390, 179, 184), (390, 184, 391), (391, 184, 183), (391, 183, 392), (392, 183, 182), (392, 182, 393), (393, 182, 187), (393, 187, 394), (394, 187, 186), (394, 186, 395), (395, 186, 185), (395, 185, 396), (396, 185, 190), (396, 190, 397), (397, 190, 189), (397, 189, 398), (398, 189, 188), (398, 188, 399), (399, 188, 193), (399, 193, 400), (400, 193, 192), (400, 192, 401), (401, 192, 191), (401, 191, 402), (402, 191, 196), (402, 196, 403), (403, 196, 195), (403, 195, 404), (404, 195, 194), (404, 194, 405), (405, 194, 199), (405, 199, 406), (406, 199, 198), (406, 198, 407), (407, 198, 197), (407, 197, 408), (408, 197, 202), (408, 202, 409), (409, 202, 201), (409, 201, 410), (410, 201, 200), (410, 200, 411), (411, 200, 205), (411, 205, 412), (412, 205, 204), (412, 204, 413), (413, 204, 203), (413, 203, 414), (414, 203, 208), (414, 208, 415), (415, 208, 207), (415, 207, 416), (416, 207, 206), (416, 206, 417), (417, 206, 211), (417, 211, 418), (418, 211, 210), (418, 210, 419), (419, 210, 209), (419, 209, 420), (420, 209, 214), (420, 214, 421), (421, 214, 213), (421, 213, 422), (422, 213, 212), (422, 212, 423), (423, 212, 217), (423, 217, 424), (424, 217, 216), (424, 216, 425), (425, 216, 215), (425, 215, 426), (426, 215, 220), (426, 220, 427), (427, 220, 219), (427, 219, 428), (428, 219, 218), (428, 218, 429), (429, 218, 223), (429, 223, 430), (430, 223, 222), (430, 222, 431), (431, 222, 221), (431, 221, 432), (432, 221, 226), (432, 226, 433), (433, 226, 225), (433, 225, 434), (434, 225, 224), (434, 224, 435), (435, 224, 229), (435, 229, 436), (436, 229, 228), (436, 228, 437), (437, 228, 227), (437, 227, 438), (438, 227, 232), (438, 232, 439), (439, 232, 231), (439, 231, 440), (440, 231, 230), (440, 230, 441), (441, 230, 235), (441, 235, 442), (442, 235, 234), (442, 234, 443), (443, 234, 233), (443, 233, 444), (444, 233, 238), (444, 238, 445), (445, 238, 237), (445, 237, 446), (446, 237, 236), (446, 236, 447), (447, 236, 241), (447, 241, 448), (448, 241, 240), (448, 240, 449), (449, 240, 239), (449, 239, 450), (450, 239, 244), (450, 244, 451), (451, 244, 243), (451, 243, 452), (452, 243, 242), (452, 242, 453), (453, 242, 247), (453, 247, 454), (454, 247, 246), (454, 246, 455), (455, 246, 245), (455, 245, 456), (456, 245, 249), (456, 249, 457), (457, 249, 248), (457, 248, 458), (458, 248, 176), (458, 176, 459), (459, 176, 175), (459, 175, 460), (460, 175, 178), (461, 462, 463), (65, 63, 464), (67, 65, 465), (76, 462, 78), (78, 462, 461), (78, 461, 80), (466, 463, 467), (467, 463, 462), (467, 462, 468), (468, 462, 76), (468, 76, 74), (469, 466, 470), (470, 466, 467), (470, 467, 471), (471, 467, 468), (471, 468, 472), (472, 468, 74), (472, 74, 72), (473, 469, 474), (474, 469, 470), (474, 470, 475), (475, 470, 471), (475, 471, 476), (476, 471, 472), (476, 472, 477), (477, 472, 72), (477, 72, 70), (478, 473, 479), (479, 473, 474), (479, 474, 480), (480, 474, 475), (480, 475, 481), (481, 475, 476), (481, 476, 482), (482, 476, 477), (482, 477, 483), (483, 477, 70), (483, 70, 69), (484, 485, 486), (487, 478, 488), (488, 478, 479), (488, 479, 489), (489, 479, 480), (489, 480, 490), (490, 480, 481), (490, 481, 491), (491, 481, 482), (491, 482, 492), (492, 482, 483), (492, 483, 493), (493, 483, 69), (493, 69, 67), (494, 485, 495), (495, 485, 484), (495, 484, 496), (304, 305, 497), (497, 305, 496), (497, 496, 498), (498, 496, 484), (498, 484, 499), (499, 484, 486), (499, 486, 500), (61, 59, 501), (501, 59, 502), (501, 502, 503), (503, 502, 504), (503, 504, 505), (505, 504, 506), (505, 506, 507), (507, 506, 508), (507, 508, 509), (509, 508, 510), (509, 510, 511), (511, 510, 512), (511, 512, 513), (513, 512, 514), (59, 57, 502), (502, 57, 515), (502, 515, 504), (504, 515, 516), (504, 516, 506), (506, 516, 517), (506, 517, 508), (508, 517, 518), (508, 518, 510), (510, 518, 519), (510, 519, 512), (512, 519, 520), (512, 520, 514), (514, 520, 521), (57, 55, 515), (515, 55, 522), (515, 522, 516), (516, 522, 523), (516, 523, 517), (517, 523, 524), (517, 524, 518), (518, 524, 525), (518, 525, 519), (519, 525, 526), (519, 526, 520), (520, 526, 527), (520, 527, 521), (521, 527, 528), (521, 528, 311), (311, 528, 312), (53, 52, 529), (529, 52, 530), (529, 530, 531), (531, 530, 532), (531, 532, 533), (533, 532, 534), (533, 534, 535), (535, 534, 536), (535, 536, 537), (537, 536, 538), (537, 538, 539), (539, 538, 540), (539, 540, 541), (541, 540, 542), (52, 50, 530), (530, 50, 543), (530, 543, 532), (532, 543, 544), (532, 544, 534), (534, 544, 545), (534, 545, 536), (536, 545, 546), (536, 546, 538), (538, 546, 547), (538, 547, 540), (540, 547, 548), (540, 548, 542), (542, 548, 549), (50, 48, 543), (543, 48, 550), (543, 550, 544), (544, 550, 551), (544, 551, 545), (545, 551, 552), (545, 552, 546), (546, 552, 553), (546, 553, 547), (547, 553, 554), (547, 554, 548), (548, 554, 555), (548, 555, 549), (549, 555, 556), (549, 556, 254), (254, 556, 253), (46, 44, 557), (557, 44, 558), (557, 558, 559), (559, 558, 560), (559, 560, 561), (561, 560, 562), (561, 562, 563), (563, 562, 564), (563, 564, 565), (565, 564, 566), (565, 566, 567), (567, 566, 568), (567, 568, 569), (569, 568, 570), (44, 42, 558), (558, 42, 571), (558, 571, 560), (560, 571, 572), (560, 572, 562), (562, 572, 573), (562, 573, 564), (564, 573, 574), (564, 574, 566), (566, 574, 575), (566, 575, 568), (568, 575, 576), (568, 576, 570), (570, 576, 577), (42, 40, 571), (571, 40, 578), (571, 578, 572), (572, 578, 579), (572, 579, 573), (573, 579, 580), (573, 580, 574), (574, 580, 581), (574, 581, 575), (575, 581, 582), (575, 582, 576), (576, 582, 583), (576, 583, 577), (577, 583, 584), (577, 584, 260), (260, 584, 259), (38, 37, 585), (585, 37, 586), (585, 586, 587), (587, 586, 588), (587, 588, 589), (589, 588, 590), (589, 590, 591), (591, 590, 592), (591, 592, 593), (593, 592, 594), (593, 594, 595), (595, 594, 596), (595, 596, 597), (597, 596, 598), (37, 35, 586), (586, 35, 599), (586, 599, 588), (588, 599, 600), (588, 600, 590), (590, 600, 601), (590, 601, 592), (592, 601, 602), (592, 602, 594), (594, 602, 603), (594, 603, 596), (596, 603, 604), (596, 604, 598), (598, 604, 605), (35, 33, 599), (599, 33, 606), (599, 606, 600), (600, 606, 607), (600, 607, 601), (601, 607, 608), (601, 608, 602), (602, 608, 609), (602, 609, 603), (603, 609, 610), (603, 610, 604), (604, 610, 611), (604, 611, 605), (605, 611, 612), (605, 612, 266), (266, 612, 265), (31, 29, 613), (613, 29, 614), (613, 614, 615), (615, 614, 616), (615, 616, 617), (617, 616, 618), (617, 618, 619), (619, 618, 620), (619, 620, 621), (621, 620, 622), (621, 622, 623), (623, 622, 624), (623, 624, 625), (625, 624, 626), (29, 27, 614), (614, 27, 627), (614, 627, 616), (616, 627, 628), (616, 628, 618), (618, 628, 629), (618, 629, 620), (620, 629, 630), (620, 630, 622), (622, 630, 631), (622, 631, 624), (624, 631, 632), (624, 632, 626), (626, 632, 633), (27, 25, 627), (627, 25, 634), (627, 634, 628), (628, 634, 635), (628, 635, 629), (629, 635, 636), (629, 636, 630), (630, 636, 637), (630, 637, 631), (631, 637, 638), (631, 638, 632), (632, 638, 639), (632, 639, 633), (633, 639, 640), (633, 640, 272), (272, 640, 271), (23, 100, 641), (641, 100, 642), (641, 642, 643), (643, 642, 644), (643, 644, 645), (645, 644, 646), (645, 646, 647), (647, 646, 648), (647, 648, 649), (649, 648, 650), (649, 650, 651), (651, 650, 652), (651, 652, 653), (653, 652, 654), (100, 99, 642), (642, 99, 655), (642, 655, 644), (644, 655, 656), (644, 656, 646), (646, 656, 657), (646, 657, 648), (648, 657, 658), (648, 658, 650), (650, 658, 659), (650, 659, 652), (652, 659, 660), (652, 660, 654), (654, 660, 661), (99, 97, 655), (655, 97, 662), (655, 662, 656), (656, 662, 663), (656, 663, 657), (657, 663, 664), (657, 664, 658), (658, 664, 665), (658, 665, 659), (659, 665, 666), (659, 666, 660), (660, 666, 667), (660, 667, 661), (661, 667, 668), (661, 668, 278), (278, 668, 277), (95, 93, 669), (669, 93, 670), (669, 670, 671), (671, 670, 672), (671, 672, 673), (673, 672, 674), (673, 674, 675), (675, 674, 676), (675, 676, 677), (677, 676, 678), (677, 678, 679), (679, 678, 680), (679, 680, 681), (681, 680, 682), (93, 91, 670), (670, 91, 683), (670, 683, 672), (672, 683, 684), (672, 684, 674), (674, 684, 685), (674, 685, 676), (676, 685, 686), (676, 686, 678), (678, 686, 687), (678, 687, 680), (680, 687, 688), (680, 688, 682), (682, 688, 689), (91, 89, 683), (683, 89, 690), (683, 690, 684), (684, 690, 691), (684, 691, 685), (685, 691, 692), (685, 692, 686), (686, 692, 693), (686, 693, 687), (687, 693, 694), (687, 694, 688), (688, 694, 695), (688, 695, 689), (689, 695, 696), (689, 696, 284), (284, 696, 283), (87, 85, 697), (697, 85, 698), (697, 698, 699), (699, 698, 700), (699, 700, 701), (701, 700, 702), (701, 702, 703), (703, 702, 704), (703, 704, 705), (705, 704, 706), (705, 706, 707), (707, 706, 708), (707, 708, 709), (709, 708, 710), (85, 84, 698), (698, 84, 711), (698, 711, 700), (700, 711, 712), (700, 712, 702), (702, 712, 713), (702, 713, 704), (704, 713, 714), (704, 714, 706), (706, 714, 715), (706, 715, 708), (708, 715, 716), (708, 716, 710), (710, 716, 717), (84, 82, 711), (711, 82, 718), (711, 718, 712), (712, 718, 719), (712, 719, 713), (713, 719, 720), (713, 720, 714), (714, 720, 721), (714, 721, 715), (715, 721, 722), (715, 722, 716), (716, 722, 723), (716, 723, 717), (717, 723, 724), (717, 724, 290), (290, 724, 289), (725, 300, 295), (726, 727, 728), (728, 727, 729), (728, 729, 730), (730, 729, 731), (730, 731, 732), (732, 731, 733), (732, 733, 734), (734, 733, 735), (734, 735, 736), (736, 735, 725), (736, 725, 737), (737, 725, 295), (737, 295, 296), (727, 738, 729), (729, 738, 739), (729, 739, 731), (731, 739, 740), (731, 740, 733), (733, 740, 741), (733, 741, 735), (735, 741, 742), (735, 742, 725), (725, 742, 299), (725, 299, 300), (738, 500, 739), (739, 500, 486), (739, 486, 740), (740, 486, 485), (740, 485, 741), (741, 485, 494), (741, 494, 742), (742, 494, 298), (742, 298, 299), (305, 306, 496), (496, 306, 301), (496, 301, 495), (495, 301, 302), (495, 302, 494), (494, 302, 303), (494, 303, 298), (63, 61, 726), (726, 61, 501), (726, 501, 727), (727, 501, 503), (727, 503, 738), (738, 503, 505), (738, 505, 500), (500, 505, 507), (500, 507, 499), (499, 507, 509), (499, 509, 498), (498, 509, 511), (498, 511, 497), (497, 511, 513), (497, 513, 304), (311, 310, 521), (521, 310, 307), (521, 307, 514), (514, 307, 308), (514, 308, 513), (513, 308, 309), (513, 309, 304), (55, 53, 522), (522, 53, 529), (522, 529, 523), (523, 529, 531), (523, 531, 524), (524, 531, 533), (524, 533, 525), (525, 533, 535), (525, 535, 526), (526, 535, 537), (526, 537, 527), (527, 537, 539), (527, 539, 528), (528, 539, 541), (528, 541, 312), (254, 255, 549), (549, 255, 250), (549, 250, 542), (542, 250, 251), (542, 251, 541), (541, 251, 252), (541, 252, 312), (48, 46, 550), (550, 46, 557), (550, 557, 551), (551, 557, 559), (551, 559, 552), (552, 559, 561), (552, 561, 553), (553, 561, 563), (553, 563, 554), (554, 563, 565), (554, 565, 555), (555, 565, 567), (555, 567, 556), (556, 567, 569), (556, 569, 253), (260, 261, 577), (577, 261, 256), (577, 256, 570), (570, 256, 257), (570, 257, 569), (569, 257, 258), (569, 258, 253), (40, 38, 578), (578, 38, 585), (578, 585, 579), (579, 585, 587), (579, 587, 580), (580, 587, 589), (580, 589, 581), (581, 589, 591), (581, 591, 582), (582, 591, 593), (582, 593, 583), (583, 593, 595), (583, 595, 584), (584, 595, 597), (584, 597, 259), (266, 267, 605), (605, 267, 262), (605, 262, 598), (598, 262, 263), (598, 263, 597), (597, 263, 264), (597, 264, 259), (33, 31, 606), (606, 31, 613), (606, 613, 607), (607, 613, 615), (607, 615, 608), (608, 615, 617), (608, 617, 609), (609, 617, 619), (609, 619, 610), (610, 619, 621), (610, 621, 611), (611, 621, 623), (611, 623, 612), (612, 623, 625), (612, 625, 265), (272, 273, 633), (633, 273, 268), (633, 268, 626), (626, 268, 269), (626, 269, 625), (625, 269, 270), (625, 270, 265), (25, 23, 634), (634, 23, 641), (634, 641, 635), (635, 641, 643), (635, 643, 636), (636, 643, 645), (636, 645, 637), (637, 645, 647), (637, 647, 638), (638, 647, 649), (638, 649, 639), (639, 649, 651), (639, 651, 640), (640, 651, 653), (640, 653, 271), (278, 279, 661), (661, 279, 274), (661, 274, 654), (654, 274, 275), (654, 275, 653), (653, 275, 276), (653, 276, 271), (97, 95, 662), (662, 95, 669), (662, 669, 663), (663, 669, 671), (663, 671, 664), (664, 671, 673), (664, 673, 665), (665, 673, 675), (665, 675, 666), (666, 675, 677), (666, 677, 667), (667, 677, 679), (667, 679, 668), (668, 679, 681), (668, 681, 277), (284, 285, 689), (689, 285, 280), (689, 280, 682), (682, 280, 281), (682, 281, 681), (681, 281, 282), (681, 282, 277), (89, 87, 690), (690, 87, 697), (690, 697, 691), (691, 697, 699), (691, 699, 692), (692, 699, 701), (692, 701, 693), (693, 701, 703), (693, 703, 694), (694, 703, 705), (694, 705, 695), (695, 705, 707), (695, 707, 696), (696, 707, 709), (696, 709, 283), (290, 291, 717), (717, 291, 286), (717, 286, 710), (710, 286, 287), (710, 287, 709), (709, 287, 288), (709, 288, 283), (294, 289, 487), (487, 289, 724), (487, 724, 478), (478, 724, 723), (478, 723, 473), (473, 723, 722), (473, 722, 469), (469, 722, 721), (469, 721, 466), (466, 721, 720), (466, 720, 463), (463, 720, 719), (463, 719, 461), (461, 719, 718), (461, 718, 80), (80, 718, 82), (67, 465, 493), (493, 465, 743), (493, 743, 492), (492, 743, 744), (492, 744, 491), (491, 744, 745), (491, 745, 490), (490, 745, 746), (490, 746, 489), (489, 746, 747), (489, 747, 488), (488, 747, 748), (488, 748, 487), (487, 748, 293), (487, 293, 294), (749, 297, 292), (65, 464, 465), (465, 464, 750), (465, 750, 743), (743, 750, 751), (743, 751, 744), (744, 751, 752), (744, 752, 745), (745, 752, 753), (745, 753, 746), (746, 753, 754), (746, 754, 747), (747, 754, 749), (747, 749, 748), (748, 749, 292), (748, 292, 293), (63, 726, 464), (464, 726, 728), (464, 728, 750), (750, 728, 730), (750, 730, 751), (751, 730, 732), (751, 732, 752), (752, 732, 734), (752, 734, 753), (753, 734, 736), (753, 736, 754), (754, 736, 737), (754, 737, 749), (749, 737, 296), (749, 296, 297)])
me_300_3214_000_simplified_for_kcd.polygons.foreach_set('use_smooth', [True] * 1506)
me_300_3214_000_simplified_for_kcd.materials.append(None)
me_300_3214_000_simplified_for_kcd.use_remesh_fix_poles = True
me_300_3214_000_simplified_for_kcd.use_remesh_preserve_attributes = False
me_300_3214_000_simplified_for_kcd.update()

# ---- objects
ob_elite_round_knob = bpy.data.objects.new('ELITE ROUND KNOB', me_300_3214_000_simplified_for_kcd)

# ---- transforms, parenting, visibility, modifiers, constraints
ob_elite_round_knob.location = (0.0, 0.0, 0.0)
_m = ob_elite_round_knob.modifiers.new('Auto Smooth', 'NODES')
_m.node_group = ng_auto_smooth
_gi = [s.identifier for s in ng_auto_smooth.interface.items_tree if s.item_type == 'SOCKET' and s.in_out == 'INPUT']
_m[_gi[1]] = 0.5236  # Angle

# ---- collection membership
col_collection.objects.link(ob_elite_round_knob)

# ---- scene / render settings (as saved in the file)
scene.frame_start = 1; scene.frame_end = 250; scene.frame_set(1)
scene.render.engine = 'BLENDER_EEVEE_NEXT'
scene.render.bake_bias = 0.0
scene.render.bake_samples = 0
scene.cycles.samples = 128
scene.cycles.sampling_pattern = 'TABULATED_SOBOL'
scene.cycles.use_adaptive_sampling = False
scene.cycles.use_light_tree = False
scene.eevee.use_gtao = True
scene.eevee.use_raytracing = True
scene.view_settings.view_transform = 'Filmic'
bpy.context.view_layer.update()

# ---- added for rendering (the .blend has no active camera and no usable light): camera, sun
cam_auto = bpy.data.cameras.new('AutoCamera')
cam_auto.lens = 50.0
cam_auto.sensor_width = 36.0
cam_auto.clip_end = 1000.0
ob_auto_camera = bpy.data.objects.new('AutoCamera', cam_auto)
scene.collection.objects.link(ob_auto_camera)
ob_auto_camera.location = (0.185045, -0.232396, 0.148037)
ob_auto_camera.rotation_euler = (1.09748, -7.21219e-08, 0.694738)
scene.camera = ob_auto_camera
light_auto_sun = bpy.data.lights.new('AutoSun', 'SUN')
light_auto_sun.energy = 3.0
light_auto_sun.angle = 0.0523599
ob_auto_sun = bpy.data.objects.new('AutoSun', light_auto_sun)
scene.collection.objects.link(ob_auto_sun)
ob_auto_sun.rotation_euler = (0.872665, 0.174533, 0.523599)
bpy.context.view_layer.update()
